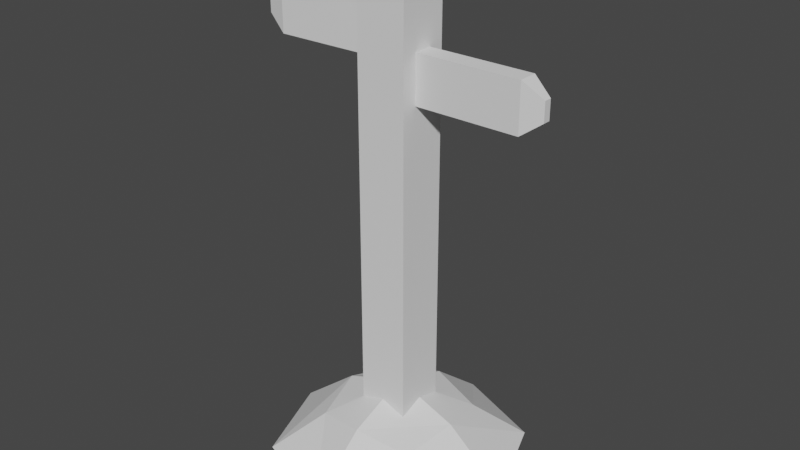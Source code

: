 # Source: bld_signpost.blend  (saved by Blender 3.1.7; exported with 4.5.12 LTS)
import bpy
from mathutils import Matrix  # noqa: F401  (used for matrix-valued properties, if any)

bpy.ops.wm.read_factory_settings(use_empty=True)
scene = bpy.context.scene
scene.name = 'Scene'

# ---- collections
col_collection = bpy.data.collections.new('Collection'); scene.collection.children.link(col_collection)

# ---- world
world_world = bpy.data.worlds.new('World'); scene.world = world_world
world_world.use_nodes = True; world_world.node_tree.nodes.clear()
_N = world_world.node_tree.nodes; _L = world_world.node_tree.links
n0 = _N.new('ShaderNodeOutputWorld'); n0.name = 'World Output'; n0.location = (300, 300)
n1 = _N.new('ShaderNodeBackground'); n1.name = 'Background'; n1.location = (10, 300)
n1.inputs[0].default_value = (0.05088, 0.05088, 0.05088, 1.0)
_L.new(n1.outputs[0], n0.inputs[0])
n0.is_active_output = True
world_world.color = (0.05088, 0.05088, 0.05088)
world_world.use_sun_shadow = False
world_world.sun_shadow_jitter_overblur = 0.0

# ---- meshes
me_msh_signpost = bpy.data.meshes.new('msh_signpost')
me_msh_signpost.from_pydata([(-0.1209, -0.1209, 0.04465), (-0.1209, 0.1209, 0.04465), (0.1209, -0.1209, 0.04465), (0.1209, 0.1209, 0.04465), (-0.1209, -0.1209, 0.9918), (-0.1209, 0.1209, 0.9918), (0.1209, 0.1209, 0.9918), (0.1209, -0.1209, 0.9918), (-0.1209, -0.1209, 1.232), (-0.1209, 0.1209, 1.232), (0.1209, 0.1209, 1.232), (0.1209, -0.1209, 1.232), (-0.1209, -0.1209, 2.003), (-0.1209, 0.1209, 2.003), (0.1209, 0.1209, 2.003), (0.1209, -0.1209, 2.003), (-0.1209, -0.1209, 2.223), (-0.1209, 0.1209, 2.223), (0.1209, 0.1209, 2.223), (0.1209, -0.1209, 2.223), (-0.03873, -0.03873, 2.33), (-0.03873, 0.03873, 2.33), (0.03873, 0.03873, 2.33), (0.03873, -0.03873, 2.33), (0.07577, 0.04582, 1.755), (0.07577, 0.04582, 1.982), (0.07577, -0.04582, 1.755), (0.07577, -0.04582, 1.982), (0.6212, 0.04582, 1.755), (0.6212, 0.04582, 1.982), (0.6212, -0.04582, 1.755), (0.6212, -0.04582, 1.982), (0.7142, -0.01832, 1.914), (0.7142, -0.01832, 1.823), (0.7142, 0.01832, 1.823), (0.7142, 0.01832, 1.914), (-0.04749, -0.03581, 1.914), (-0.04749, -0.03581, 2.149), (-0.0504, 0.05902, 1.914), (-0.0504, 0.05902, 2.149), (-0.6119, -0.0531, 1.914), (-0.6119, -0.0531, 2.149), (-0.6148, 0.04173, 1.914), (-0.6148, 0.04173, 2.149), (-0.7102, 0.01032, 2.079), (-0.7102, 0.01032, 1.985), (-0.709, -0.02759, 1.985), (-0.709, -0.02759, 2.079), (-0.25, -0.25, 0.1737), (-0.25, 0.25, 0.1737), (0.25, -0.25, 0.1737), (0.25, 0.25, 0.1737), (-0.4341, -0.4341, -0.0104), (-0.3048, -3.26e-09, 0.2285), (-0.4341, 0.4341, -0.0104), (-2.794e-09, 0.3048, 0.2285), (0.4341, 0.4341, -0.0104), (0.3048, -9.313e-10, 0.2285), (0.4341, -0.4341, -0.0104), (-4.657e-10, -0.3048, 0.2285), (-0.5979, -7.809e-09, -0.0104), (6.005e-09, 0.5979, -0.0104), (0.5979, -8.472e-09, -0.0104), (-7.261e-09, -0.5979, -0.0104), (-4.657e-10, -6.985e-09, 0.3435)], [], [(1, 0, 4, 5), (4, 7, 11, 8), (0, 2, 7, 4), (3, 1, 5, 6), (2, 3, 6, 7), (11, 10, 14, 15), (6, 5, 9, 10), (7, 6, 10, 11), (5, 4, 8, 9), (15, 14, 18, 19), (9, 8, 12, 13), (8, 11, 15, 12), (10, 9, 13, 14), (16, 19, 23, 20), (13, 12, 16, 17), (12, 15, 19, 16), (14, 13, 17, 18), (22, 21, 20, 23), (18, 17, 21, 22), (19, 18, 22, 23), (17, 16, 20, 21), (24, 25, 27, 26), (26, 27, 31, 30), (29, 28, 34, 35), (28, 29, 25, 24), (26, 30, 28, 24), (31, 27, 25, 29), (33, 32, 35, 34), (28, 30, 33, 34), (31, 29, 35, 32), (30, 31, 32, 33), (36, 37, 39, 38), (38, 39, 43, 42), (41, 40, 46, 47), (40, 41, 37, 36), (38, 42, 40, 36), (43, 39, 37, 41), (45, 44, 47, 46), (40, 42, 45, 46), (43, 41, 47, 44), (42, 43, 44, 45), (52, 48, 53, 60), (60, 53, 49, 54), (54, 49, 55, 61), (61, 55, 51, 56), (56, 51, 57, 62), (62, 57, 50, 58), (58, 50, 59, 63), (63, 59, 48, 52), (51, 55, 64, 57), (55, 49, 53, 64), (64, 53, 48, 59), (57, 64, 59, 50)])
_uv = me_msh_signpost.uv_layers.new(name='UVMap')
_uv.uv.foreach_set('vector', [0.3176, 0.6602, 0.3176, 0.5538, 0.3176, 0.5538, 0.3176, 0.6602, 0.3176, 0.9795, 0.3176, 0.8731, 0.3176, 0.8731, 0.3176, 0.9795, 0.3176, 0.9795, 0.3176, 0.8731, 0.3176, 0.8731, 0.3176, 0.9795, 0.3176, 0.7666, 0.3176, 0.6602, 0.3176, 0.6602, 0.3176, 0.7666, 0.3176, 0.8731, 0.3176, 0.7666, 0.3176, 0.7666, 0.3176, 0.8731, 0.3176, 0.8731, 0.3176, 0.7666, 0.3176, 0.7666, 0.3176, 0.8731, 0.3176, 0.7666, 0.3176, 0.6602, 0.3176, 0.6602, 0.3176, 0.7666, 0.3176, 0.8731, 0.3176, 0.7666, 0.3176, 0.7666, 0.3176, 0.8731, 0.3176, 0.6602, 0.3176, 0.5538, 0.3176, 0.5538, 0.3176, 0.6602, 0.3176, 0.8731, 0.3176, 0.7666, 0.3176, 0.7666, 0.3176, 0.8731, 0.3176, 0.6602, 0.3176, 0.5538, 0.3176, 0.5538, 0.3176, 0.6602, 0.3176, 0.9795, 0.3176, 0.8731, 0.3176, 0.8731, 0.3176, 0.9795, 0.3176, 0.7666, 0.3176, 0.6602, 0.3176, 0.6602, 0.3176, 0.7666, 0.3176, 0.9795, 0.3176, 0.8731, 0.3176, 0.8731, 0.3176, 0.9795, 0.3176, 0.6602, 0.3176, 0.5538, 0.3176, 0.5538, 0.3176, 0.6602, 0.3176, 0.9795, 0.3176, 0.8731, 0.3176, 0.8731, 0.3176, 0.9795, 0.3176, 0.7666, 0.3176, 0.6602, 0.3176, 0.6602, 0.3176, 0.7666, 0.3176, 0.7666, 0.424, 0.7666, 0.424, 0.8731, 0.3176, 0.8731, 0.3176, 0.7666, 0.3176, 0.6602, 0.3176, 0.6602, 0.3176, 0.7666, 0.3176, 0.8731, 0.3176, 0.7666, 0.3176, 0.7666, 0.3176, 0.8731, 0.3176, 0.6602, 0.3176, 0.5538, 0.3176, 0.5538, 0.3176, 0.6602, 0.2112, 0.5538, 0.3176, 0.5538, 0.3176, 0.6602, 0.2112, 0.6602, 0.2112, 0.6602, 0.3176, 0.6602, 0.3176, 0.7666, 0.2112, 0.7666, 0.3176, 0.8731, 0.2112, 0.8731, 0.2112, 0.8731, 0.3176, 0.8731, 0.2112, 0.8731, 0.3176, 0.8731, 0.3176, 0.9795, 0.2112, 0.9795, 0.1047, 0.7666, 0.2112, 0.7666, 0.2112, 0.8731, 0.1047, 0.8731, 0.3176, 0.7666, 0.424, 0.7666, 0.424, 0.8731, 0.3176, 0.8731, 0.2112, 0.7666, 0.3176, 0.7666, 0.3176, 0.8731, 0.2112, 0.8731, 0.2112, 0.8731, 0.2112, 0.7666, 0.2112, 0.7666, 0.2112, 0.8731, 0.3176, 0.7666, 0.3176, 0.8731, 0.3176, 0.8731, 0.3176, 0.7666, 0.2112, 0.7666, 0.3176, 0.7666, 0.3176, 0.7666, 0.2112, 0.7666, 0.2112, 0.5538, 0.3176, 0.5538, 0.3176, 0.6602, 0.2112, 0.6602, 0.2112, 0.6602, 0.3176, 0.6602, 0.3176, 0.7666, 0.2112, 0.7666, 0.3176, 0.8731, 0.2112, 0.8731, 0.2112, 0.8731, 0.3176, 0.8731, 0.2112, 0.8731, 0.3176, 0.8731, 0.3176, 0.9795, 0.2112, 0.9795, 0.1047, 0.7666, 0.2112, 0.7666, 0.2112, 0.8731, 0.1047, 0.8731, 0.3176, 0.7666, 0.424, 0.7666, 0.424, 0.8731, 0.3176, 0.8731, 0.2112, 0.7666, 0.3176, 0.7666, 0.3176, 0.8731, 0.2112, 0.8731, 0.2112, 0.8731, 0.2112, 0.7666, 0.2112, 0.7666, 0.2112, 0.8731, 0.3176, 0.7666, 0.3176, 0.8731, 0.3176, 0.8731, 0.3176, 0.7666, 0.2112, 0.7666, 0.3176, 0.7666, 0.3176, 0.7666, 0.2112, 0.7666, 0.7071, 0.6168, 0.7446, 0.6168, 0.7446, 0.6543, 0.7071, 0.6543, 0.7071, 0.6543, 0.7446, 0.6543, 0.7446, 0.6917, 0.7071, 0.6917, 0.7071, 0.6917, 0.7446, 0.6917, 0.7446, 0.7292, 0.7071, 0.7292, 0.7071, 0.7292, 0.7446, 0.7292, 0.752, 0.7899, 0.7071, 0.7666, 0.7071, 0.7666, 0.752, 0.7899, 0.752, 0.8273, 0.7071, 0.8041, 0.7071, 0.8041, 0.752, 0.8273, 0.752, 0.8648, 0.7071, 0.8416, 0.7071, 0.8416, 0.752, 0.8648, 0.7446, 0.879, 0.7071, 0.879, 0.7071, 0.879, 0.7446, 0.879, 0.7446, 0.9165, 0.7071, 0.9165, 0.752, 0.7899, 0.7895, 0.7899, 0.7895, 0.8273, 0.752, 0.8273, 0.7895, 0.7899, 0.8269, 0.7899, 0.8269, 0.8273, 0.7895, 0.8273, 0.7895, 0.8273, 0.8269, 0.8273, 0.8269, 0.8648, 0.7895, 0.8648, 0.752, 0.8273, 0.7895, 0.8273, 0.7895, 0.8648, 0.752, 0.8648])
me_msh_signpost.update()

# ---- objects
ob_bld_signpost = bpy.data.objects.new('bld_Signpost', me_msh_signpost)

# ---- transforms, parenting, visibility, modifiers, constraints
ob_bld_signpost.location = (0.0, 0.0, 0.0)

# ---- collection membership
col_collection.objects.link(ob_bld_signpost)

# ---- scene / render settings (as saved in the file)
scene.frame_start = 1; scene.frame_end = 250; scene.frame_set(1)
scene.render.engine = 'BLENDER_EEVEE_NEXT'
scene.cycles.sampling_pattern = 'TABULATED_SOBOL'
scene.cycles.use_light_tree = False
scene.view_settings.view_transform = 'Filmic'
bpy.context.view_layer.update()

# ---- added for rendering (the .blend has no active camera and no usable light): camera, sun
cam_auto = bpy.data.cameras.new('AutoCamera')
cam_auto.lens = 50.0
cam_auto.sensor_width = 36.0
cam_auto.clip_end = 1000.0
ob_auto_camera = bpy.data.objects.new('AutoCamera', cam_auto)
scene.collection.objects.link(ob_auto_camera)
ob_auto_camera.location = (2.76786, -3.31901, 3.37249)
ob_auto_camera.rotation_euler = (1.09748, -7.21219e-08, 0.694738)
scene.camera = ob_auto_camera
light_auto_sun = bpy.data.lights.new('AutoSun', 'SUN')
light_auto_sun.energy = 3.0
light_auto_sun.angle = 0.0523599
ob_auto_sun = bpy.data.objects.new('AutoSun', light_auto_sun)
scene.collection.objects.link(ob_auto_sun)
ob_auto_sun.rotation_euler = (0.872665, 0.174533, 0.523599)
bpy.context.view_layer.update()
